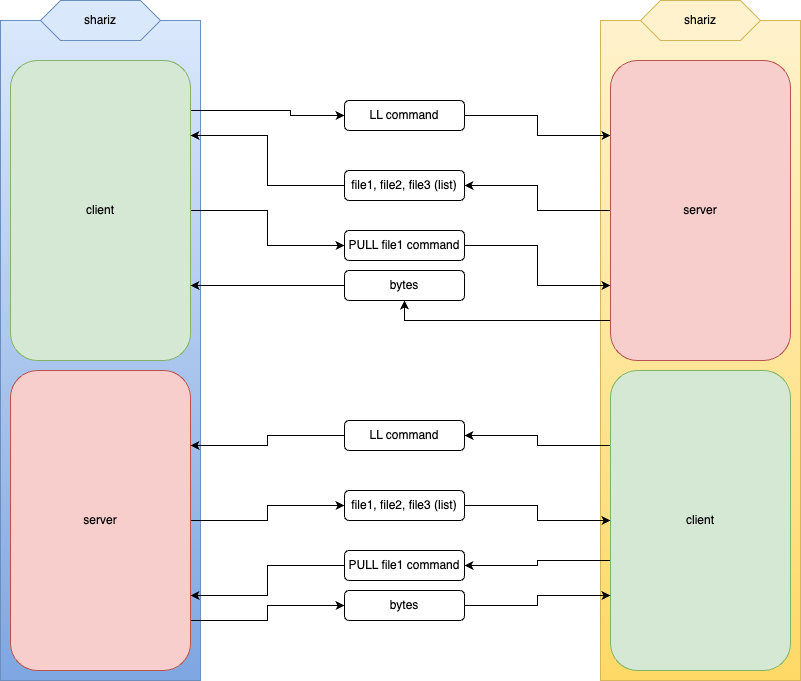

The diagram above was exported from draw.io. Its source (the exported page's mxGraphModel, read from the mxfile embedded in the PNG):
<mxGraphModel dx="979" dy="743" grid="1" gridSize="10" guides="1" tooltips="1" connect="1" arrows="1" fold="1" page="1" pageScale="1" pageWidth="827" pageHeight="1169" math="0" shadow="0">
  <root>
    <mxCell id="0" />
    <mxCell id="1" parent="0" />
    <mxCell id="ZfS9vuupk1D0GpiEjPtg-5" value="" style="rounded=0;whiteSpace=wrap;html=1;fillColor=#fff2cc;strokeColor=#d6b656;gradientColor=#ffd966;" vertex="1" parent="1">
      <mxGeometry x="610" y="220" width="200" height="660" as="geometry" />
    </mxCell>
    <mxCell id="ZfS9vuupk1D0GpiEjPtg-35" style="edgeStyle=orthogonalEdgeStyle;rounded=0;orthogonalLoop=1;jettySize=auto;html=1;exitX=0;exitY=0.25;exitDx=0;exitDy=0;" edge="1" parent="1" source="ZfS9vuupk1D0GpiEjPtg-6" target="ZfS9vuupk1D0GpiEjPtg-32">
      <mxGeometry relative="1" as="geometry">
        <Array as="points">
          <mxPoint x="547" y="645" />
          <mxPoint x="547" y="635" />
        </Array>
      </mxGeometry>
    </mxCell>
    <mxCell id="ZfS9vuupk1D0GpiEjPtg-37" style="edgeStyle=orthogonalEdgeStyle;rounded=0;orthogonalLoop=1;jettySize=auto;html=1;entryX=1;entryY=0.5;entryDx=0;entryDy=0;" edge="1" parent="1" source="ZfS9vuupk1D0GpiEjPtg-6" target="ZfS9vuupk1D0GpiEjPtg-33">
      <mxGeometry relative="1" as="geometry">
        <Array as="points">
          <mxPoint x="547" y="760" />
          <mxPoint x="547" y="765" />
        </Array>
      </mxGeometry>
    </mxCell>
    <mxCell id="ZfS9vuupk1D0GpiEjPtg-6" value="client" style="rounded=1;whiteSpace=wrap;html=1;fillColor=#d5e8d4;strokeColor=#82b366;" vertex="1" parent="1">
      <mxGeometry x="620" y="570" width="180" height="300" as="geometry" />
    </mxCell>
    <mxCell id="ZfS9vuupk1D0GpiEjPtg-26" style="edgeStyle=orthogonalEdgeStyle;rounded=0;orthogonalLoop=1;jettySize=auto;html=1;entryX=1;entryY=0.5;entryDx=0;entryDy=0;" edge="1" parent="1" source="ZfS9vuupk1D0GpiEjPtg-7" target="ZfS9vuupk1D0GpiEjPtg-17">
      <mxGeometry relative="1" as="geometry" />
    </mxCell>
    <mxCell id="ZfS9vuupk1D0GpiEjPtg-29" style="edgeStyle=orthogonalEdgeStyle;rounded=0;orthogonalLoop=1;jettySize=auto;html=1;entryX=0.5;entryY=1;entryDx=0;entryDy=0;" edge="1" parent="1" source="ZfS9vuupk1D0GpiEjPtg-7" target="ZfS9vuupk1D0GpiEjPtg-22">
      <mxGeometry relative="1" as="geometry">
        <Array as="points">
          <mxPoint x="414" y="520" />
        </Array>
      </mxGeometry>
    </mxCell>
    <mxCell id="ZfS9vuupk1D0GpiEjPtg-7" value="server" style="rounded=1;whiteSpace=wrap;html=1;fillColor=#f8cecc;strokeColor=#b85450;" vertex="1" parent="1">
      <mxGeometry x="620" y="260" width="180" height="300" as="geometry" />
    </mxCell>
    <mxCell id="ZfS9vuupk1D0GpiEjPtg-8" value="shariz" style="shape=hexagon;perimeter=hexagonPerimeter2;whiteSpace=wrap;html=1;fixedSize=1;fillColor=#fff2cc;strokeColor=#d6b656;" vertex="1" parent="1">
      <mxGeometry x="650" y="200" width="120" height="40" as="geometry" />
    </mxCell>
    <mxCell id="ZfS9vuupk1D0GpiEjPtg-9" value="" style="rounded=0;whiteSpace=wrap;html=1;fillColor=#dae8fc;strokeColor=#6c8ebf;gradientColor=#7ea6e0;" vertex="1" parent="1">
      <mxGeometry x="10" y="220" width="200" height="660" as="geometry" />
    </mxCell>
    <mxCell id="ZfS9vuupk1D0GpiEjPtg-23" style="edgeStyle=orthogonalEdgeStyle;rounded=0;orthogonalLoop=1;jettySize=auto;html=1;entryX=0;entryY=0.5;entryDx=0;entryDy=0;exitX=1;exitY=0.25;exitDx=0;exitDy=0;" edge="1" parent="1" source="ZfS9vuupk1D0GpiEjPtg-10" target="ZfS9vuupk1D0GpiEjPtg-15">
      <mxGeometry relative="1" as="geometry">
        <Array as="points">
          <mxPoint x="200" y="310" />
          <mxPoint x="300" y="310" />
          <mxPoint x="300" y="315" />
        </Array>
      </mxGeometry>
    </mxCell>
    <mxCell id="ZfS9vuupk1D0GpiEjPtg-27" style="edgeStyle=orthogonalEdgeStyle;rounded=0;orthogonalLoop=1;jettySize=auto;html=1;entryX=0;entryY=0.5;entryDx=0;entryDy=0;" edge="1" parent="1" source="ZfS9vuupk1D0GpiEjPtg-10" target="ZfS9vuupk1D0GpiEjPtg-21">
      <mxGeometry relative="1" as="geometry" />
    </mxCell>
    <mxCell id="ZfS9vuupk1D0GpiEjPtg-10" value="client" style="rounded=1;whiteSpace=wrap;html=1;fillColor=#d5e8d4;strokeColor=#82b366;" vertex="1" parent="1">
      <mxGeometry x="20" y="260" width="180" height="300" as="geometry" />
    </mxCell>
    <mxCell id="ZfS9vuupk1D0GpiEjPtg-39" style="edgeStyle=orthogonalEdgeStyle;rounded=0;orthogonalLoop=1;jettySize=auto;html=1;entryX=0;entryY=0.5;entryDx=0;entryDy=0;" edge="1" parent="1" source="ZfS9vuupk1D0GpiEjPtg-11" target="ZfS9vuupk1D0GpiEjPtg-31">
      <mxGeometry relative="1" as="geometry" />
    </mxCell>
    <mxCell id="ZfS9vuupk1D0GpiEjPtg-41" style="edgeStyle=orthogonalEdgeStyle;rounded=0;orthogonalLoop=1;jettySize=auto;html=1;entryX=0;entryY=0.5;entryDx=0;entryDy=0;" edge="1" parent="1" source="ZfS9vuupk1D0GpiEjPtg-11" target="ZfS9vuupk1D0GpiEjPtg-34">
      <mxGeometry relative="1" as="geometry">
        <Array as="points">
          <mxPoint x="277" y="820" />
          <mxPoint x="277" y="805" />
        </Array>
      </mxGeometry>
    </mxCell>
    <mxCell id="ZfS9vuupk1D0GpiEjPtg-11" value="server" style="rounded=1;whiteSpace=wrap;html=1;fillColor=#f8cecc;strokeColor=#b85450;" vertex="1" parent="1">
      <mxGeometry x="20" y="570" width="180" height="300" as="geometry" />
    </mxCell>
    <mxCell id="ZfS9vuupk1D0GpiEjPtg-12" value="shariz" style="shape=hexagon;perimeter=hexagonPerimeter2;whiteSpace=wrap;html=1;fixedSize=1;fillColor=#dae8fc;strokeColor=#6c8ebf;" vertex="1" parent="1">
      <mxGeometry x="50" y="200" width="120" height="40" as="geometry" />
    </mxCell>
    <mxCell id="ZfS9vuupk1D0GpiEjPtg-24" style="edgeStyle=orthogonalEdgeStyle;rounded=0;orthogonalLoop=1;jettySize=auto;html=1;entryX=1;entryY=0.25;entryDx=0;entryDy=0;" edge="1" parent="1" source="ZfS9vuupk1D0GpiEjPtg-17" target="ZfS9vuupk1D0GpiEjPtg-10">
      <mxGeometry relative="1" as="geometry" />
    </mxCell>
    <mxCell id="ZfS9vuupk1D0GpiEjPtg-17" value="file1, file2, file3 (list)" style="rounded=1;whiteSpace=wrap;html=1;" vertex="1" parent="1">
      <mxGeometry x="354" y="370" width="120" height="30" as="geometry" />
    </mxCell>
    <mxCell id="ZfS9vuupk1D0GpiEjPtg-25" style="edgeStyle=orthogonalEdgeStyle;rounded=0;orthogonalLoop=1;jettySize=auto;html=1;entryX=0;entryY=0.25;entryDx=0;entryDy=0;exitX=1;exitY=0.5;exitDx=0;exitDy=0;" edge="1" parent="1" source="ZfS9vuupk1D0GpiEjPtg-15" target="ZfS9vuupk1D0GpiEjPtg-7">
      <mxGeometry relative="1" as="geometry">
        <Array as="points">
          <mxPoint x="547" y="315" />
          <mxPoint x="547" y="335" />
        </Array>
      </mxGeometry>
    </mxCell>
    <mxCell id="ZfS9vuupk1D0GpiEjPtg-15" value="LL command" style="rounded=1;whiteSpace=wrap;html=1;" vertex="1" parent="1">
      <mxGeometry x="354" y="300" width="120" height="30" as="geometry" />
    </mxCell>
    <mxCell id="ZfS9vuupk1D0GpiEjPtg-28" style="edgeStyle=orthogonalEdgeStyle;rounded=0;orthogonalLoop=1;jettySize=auto;html=1;entryX=0;entryY=0.75;entryDx=0;entryDy=0;" edge="1" parent="1" source="ZfS9vuupk1D0GpiEjPtg-21" target="ZfS9vuupk1D0GpiEjPtg-7">
      <mxGeometry relative="1" as="geometry" />
    </mxCell>
    <mxCell id="ZfS9vuupk1D0GpiEjPtg-21" value="PULL file1 command" style="rounded=1;whiteSpace=wrap;html=1;" vertex="1" parent="1">
      <mxGeometry x="354" y="430" width="120" height="30" as="geometry" />
    </mxCell>
    <mxCell id="ZfS9vuupk1D0GpiEjPtg-30" style="edgeStyle=orthogonalEdgeStyle;rounded=0;orthogonalLoop=1;jettySize=auto;html=1;entryX=1;entryY=0.75;entryDx=0;entryDy=0;" edge="1" parent="1" source="ZfS9vuupk1D0GpiEjPtg-22" target="ZfS9vuupk1D0GpiEjPtg-10">
      <mxGeometry relative="1" as="geometry" />
    </mxCell>
    <mxCell id="ZfS9vuupk1D0GpiEjPtg-22" value="bytes" style="rounded=1;whiteSpace=wrap;html=1;" vertex="1" parent="1">
      <mxGeometry x="354" y="470" width="120" height="30" as="geometry" />
    </mxCell>
    <mxCell id="ZfS9vuupk1D0GpiEjPtg-40" style="edgeStyle=orthogonalEdgeStyle;rounded=0;orthogonalLoop=1;jettySize=auto;html=1;entryX=0;entryY=0.5;entryDx=0;entryDy=0;" edge="1" parent="1" source="ZfS9vuupk1D0GpiEjPtg-31" target="ZfS9vuupk1D0GpiEjPtg-6">
      <mxGeometry relative="1" as="geometry" />
    </mxCell>
    <mxCell id="ZfS9vuupk1D0GpiEjPtg-31" value="file1, file2, file3 (list)" style="rounded=1;whiteSpace=wrap;html=1;" vertex="1" parent="1">
      <mxGeometry x="354" y="690" width="120" height="30" as="geometry" />
    </mxCell>
    <mxCell id="ZfS9vuupk1D0GpiEjPtg-36" style="edgeStyle=orthogonalEdgeStyle;rounded=0;orthogonalLoop=1;jettySize=auto;html=1;entryX=1;entryY=0.25;entryDx=0;entryDy=0;" edge="1" parent="1" source="ZfS9vuupk1D0GpiEjPtg-32" target="ZfS9vuupk1D0GpiEjPtg-11">
      <mxGeometry relative="1" as="geometry" />
    </mxCell>
    <mxCell id="ZfS9vuupk1D0GpiEjPtg-32" value="LL command" style="rounded=1;whiteSpace=wrap;html=1;" vertex="1" parent="1">
      <mxGeometry x="354" y="620" width="120" height="30" as="geometry" />
    </mxCell>
    <mxCell id="ZfS9vuupk1D0GpiEjPtg-38" style="edgeStyle=orthogonalEdgeStyle;rounded=0;orthogonalLoop=1;jettySize=auto;html=1;entryX=1;entryY=0.75;entryDx=0;entryDy=0;" edge="1" parent="1" source="ZfS9vuupk1D0GpiEjPtg-33" target="ZfS9vuupk1D0GpiEjPtg-11">
      <mxGeometry relative="1" as="geometry" />
    </mxCell>
    <mxCell id="ZfS9vuupk1D0GpiEjPtg-33" value="PULL file1 command" style="rounded=1;whiteSpace=wrap;html=1;" vertex="1" parent="1">
      <mxGeometry x="354" y="750" width="120" height="30" as="geometry" />
    </mxCell>
    <mxCell id="ZfS9vuupk1D0GpiEjPtg-42" style="edgeStyle=orthogonalEdgeStyle;rounded=0;orthogonalLoop=1;jettySize=auto;html=1;entryX=0;entryY=0.75;entryDx=0;entryDy=0;" edge="1" parent="1" source="ZfS9vuupk1D0GpiEjPtg-34" target="ZfS9vuupk1D0GpiEjPtg-6">
      <mxGeometry relative="1" as="geometry" />
    </mxCell>
    <mxCell id="ZfS9vuupk1D0GpiEjPtg-34" value="bytes" style="rounded=1;whiteSpace=wrap;html=1;" vertex="1" parent="1">
      <mxGeometry x="354" y="790" width="120" height="30" as="geometry" />
    </mxCell>
  </root>
</mxGraphModel>